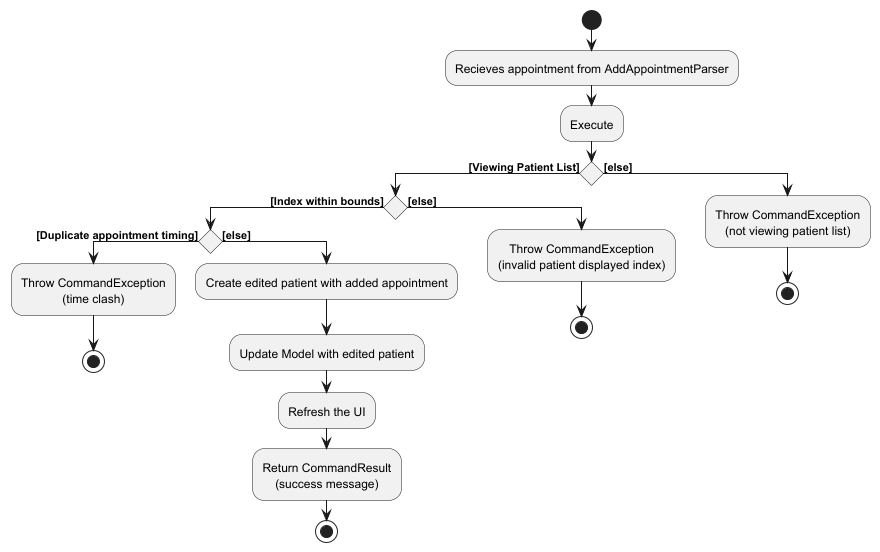

The diagram above was rendered by PlantUML. Its source (embedded in the PNG):
@startuml
!include style.puml
start
:Recieves appointment from AddAppointmentParser;
:Execute;
if () then ([Viewing Patient List])
    if () then ([Index within bounds])
        if () then ([Duplicate appointment timing])
            :Throw CommandException
            (time clash);
            stop
        else ([else])
            :Create edited patient with added appointment;
            :Update Model with edited patient;
            :Refresh the UI;
            :Return CommandResult
            (success message);
            stop
        endif
    else ([else])
        :Throw CommandException
        (invalid patient displayed index);
        stop
    endif
else ([else])
    :Throw CommandException
(not viewing patient list);
stop
endif
@enduml